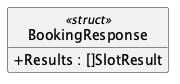

The diagram above was rendered by PlantUML. Its source (embedded in the PNG):
@startuml BookingResponse
hide empty members
hide circle
skinparam shadowing false
skinparam classAttributeIconSize 0
class BookingResponse <<struct>> {
  + Results : []SlotResult
}
@enduml